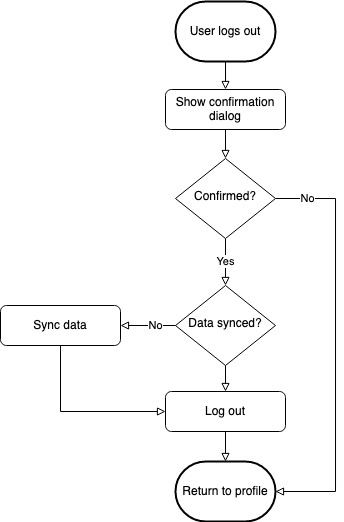

The diagram above was exported from draw.io. Its source (the exported page's mxGraphModel, read from the mxfile embedded in the PNG):
<mxGraphModel dx="1003" dy="632" grid="1" gridSize="10" guides="1" tooltips="1" connect="1" arrows="1" fold="1" page="1" pageScale="1" pageWidth="827" pageHeight="1169" math="0" shadow="0">
  <root>
    <mxCell id="WIyWlLk6GJQsqaUBKTNV-0" />
    <mxCell id="WIyWlLk6GJQsqaUBKTNV-1" parent="WIyWlLk6GJQsqaUBKTNV-0" />
    <mxCell id="l5VuCs1RYUwG3mrucG1Y-3" style="edgeStyle=orthogonalEdgeStyle;rounded=0;orthogonalLoop=1;jettySize=auto;html=1;exitX=0.5;exitY=1;exitDx=0;exitDy=0;entryX=0.5;entryY=0;entryDx=0;entryDy=0;endArrow=block;endFill=0;" edge="1" parent="WIyWlLk6GJQsqaUBKTNV-1" source="WIyWlLk6GJQsqaUBKTNV-3" target="WIyWlLk6GJQsqaUBKTNV-6">
      <mxGeometry relative="1" as="geometry" />
    </mxCell>
    <mxCell id="WIyWlLk6GJQsqaUBKTNV-3" value="Show confirmation dialog" style="rounded=1;whiteSpace=wrap;html=1;fontSize=12;glass=0;strokeWidth=1;shadow=0;" parent="WIyWlLk6GJQsqaUBKTNV-1" vertex="1">
      <mxGeometry x="260" y="108" width="120" height="40" as="geometry" />
    </mxCell>
    <mxCell id="l5VuCs1RYUwG3mrucG1Y-6" value="Yes" style="edgeStyle=orthogonalEdgeStyle;rounded=0;orthogonalLoop=1;jettySize=auto;html=1;exitX=0.5;exitY=1;exitDx=0;exitDy=0;entryX=0.5;entryY=0;entryDx=0;entryDy=0;endArrow=block;endFill=0;" edge="1" parent="WIyWlLk6GJQsqaUBKTNV-1" source="WIyWlLk6GJQsqaUBKTNV-6" target="l5VuCs1RYUwG3mrucG1Y-8">
      <mxGeometry x="-0.0213" relative="1" as="geometry">
        <mxPoint x="320" y="304" as="targetPoint" />
        <mxPoint as="offset" />
      </mxGeometry>
    </mxCell>
    <mxCell id="l5VuCs1RYUwG3mrucG1Y-19" value="No" style="edgeStyle=orthogonalEdgeStyle;rounded=0;orthogonalLoop=1;jettySize=auto;html=1;exitX=1;exitY=0.5;exitDx=0;exitDy=0;entryX=1;entryY=0.5;entryDx=0;entryDy=0;endArrow=block;endFill=0;entryPerimeter=0;" edge="1" parent="WIyWlLk6GJQsqaUBKTNV-1" source="WIyWlLk6GJQsqaUBKTNV-6" target="l5VuCs1RYUwG3mrucG1Y-20">
      <mxGeometry x="-0.8458" relative="1" as="geometry">
        <mxPoint x="380" y="496" as="targetPoint" />
        <Array as="points">
          <mxPoint x="430" y="217" />
          <mxPoint x="430" y="510" />
        </Array>
        <mxPoint as="offset" />
      </mxGeometry>
    </mxCell>
    <mxCell id="WIyWlLk6GJQsqaUBKTNV-6" value="Confirmed?" style="rhombus;whiteSpace=wrap;html=1;shadow=0;fontFamily=Helvetica;fontSize=12;align=center;strokeWidth=1;spacing=6;spacingTop=-4;" parent="WIyWlLk6GJQsqaUBKTNV-1" vertex="1">
      <mxGeometry x="270" y="177" width="100" height="80" as="geometry" />
    </mxCell>
    <mxCell id="l5VuCs1RYUwG3mrucG1Y-2" style="edgeStyle=orthogonalEdgeStyle;rounded=0;orthogonalLoop=1;jettySize=auto;html=1;exitX=0.5;exitY=1;exitDx=0;exitDy=0;exitPerimeter=0;endArrow=block;endFill=0;" edge="1" parent="WIyWlLk6GJQsqaUBKTNV-1" source="l5VuCs1RYUwG3mrucG1Y-1" target="WIyWlLk6GJQsqaUBKTNV-3">
      <mxGeometry relative="1" as="geometry" />
    </mxCell>
    <mxCell id="l5VuCs1RYUwG3mrucG1Y-1" value="User logs out" style="strokeWidth=2;html=1;shape=mxgraph.flowchart.terminator;whiteSpace=wrap;rounded=1;glass=0;" vertex="1" parent="WIyWlLk6GJQsqaUBKTNV-1">
      <mxGeometry x="270" y="20" width="100" height="60" as="geometry" />
    </mxCell>
    <mxCell id="l5VuCs1RYUwG3mrucG1Y-15" style="edgeStyle=orthogonalEdgeStyle;rounded=0;orthogonalLoop=1;jettySize=auto;html=1;exitX=0.5;exitY=1;exitDx=0;exitDy=0;entryX=0;entryY=0.5;entryDx=0;entryDy=0;endArrow=block;endFill=0;" edge="1" parent="WIyWlLk6GJQsqaUBKTNV-1" source="l5VuCs1RYUwG3mrucG1Y-7" target="l5VuCs1RYUwG3mrucG1Y-13">
      <mxGeometry relative="1" as="geometry" />
    </mxCell>
    <mxCell id="l5VuCs1RYUwG3mrucG1Y-7" value="Sync data" style="rounded=1;whiteSpace=wrap;html=1;fontSize=12;glass=0;strokeWidth=1;shadow=0;" vertex="1" parent="WIyWlLk6GJQsqaUBKTNV-1">
      <mxGeometry x="95" y="324" width="120" height="40" as="geometry" />
    </mxCell>
    <mxCell id="l5VuCs1RYUwG3mrucG1Y-12" value="No" style="edgeStyle=orthogonalEdgeStyle;rounded=0;orthogonalLoop=1;jettySize=auto;html=1;exitX=0;exitY=0.5;exitDx=0;exitDy=0;entryX=1;entryY=0.5;entryDx=0;entryDy=0;endArrow=block;endFill=0;" edge="1" parent="WIyWlLk6GJQsqaUBKTNV-1" source="l5VuCs1RYUwG3mrucG1Y-8" target="l5VuCs1RYUwG3mrucG1Y-7">
      <mxGeometry x="-0.2727" relative="1" as="geometry">
        <mxPoint as="offset" />
      </mxGeometry>
    </mxCell>
    <mxCell id="l5VuCs1RYUwG3mrucG1Y-14" style="edgeStyle=orthogonalEdgeStyle;rounded=0;orthogonalLoop=1;jettySize=auto;html=1;exitX=0.5;exitY=1;exitDx=0;exitDy=0;entryX=0.5;entryY=0;entryDx=0;entryDy=0;endArrow=block;endFill=0;" edge="1" parent="WIyWlLk6GJQsqaUBKTNV-1" source="l5VuCs1RYUwG3mrucG1Y-8" target="l5VuCs1RYUwG3mrucG1Y-13">
      <mxGeometry relative="1" as="geometry" />
    </mxCell>
    <mxCell id="l5VuCs1RYUwG3mrucG1Y-8" value="Data synced?" style="rhombus;whiteSpace=wrap;html=1;shadow=0;fontFamily=Helvetica;fontSize=12;align=center;strokeWidth=1;spacing=6;spacingTop=-4;" vertex="1" parent="WIyWlLk6GJQsqaUBKTNV-1">
      <mxGeometry x="270" y="304" width="100" height="80" as="geometry" />
    </mxCell>
    <mxCell id="l5VuCs1RYUwG3mrucG1Y-18" style="edgeStyle=orthogonalEdgeStyle;rounded=0;orthogonalLoop=1;jettySize=auto;html=1;exitX=0.5;exitY=1;exitDx=0;exitDy=0;entryX=0.5;entryY=0;entryDx=0;entryDy=0;endArrow=block;endFill=0;entryPerimeter=0;" edge="1" parent="WIyWlLk6GJQsqaUBKTNV-1" source="l5VuCs1RYUwG3mrucG1Y-13" target="l5VuCs1RYUwG3mrucG1Y-20">
      <mxGeometry relative="1" as="geometry">
        <mxPoint x="320" y="476" as="targetPoint" />
      </mxGeometry>
    </mxCell>
    <mxCell id="l5VuCs1RYUwG3mrucG1Y-13" value="Log out" style="rounded=1;whiteSpace=wrap;html=1;fontSize=12;glass=0;strokeWidth=1;shadow=0;" vertex="1" parent="WIyWlLk6GJQsqaUBKTNV-1">
      <mxGeometry x="260" y="410" width="120" height="40" as="geometry" />
    </mxCell>
    <mxCell id="l5VuCs1RYUwG3mrucG1Y-20" value="Return to profile" style="strokeWidth=2;html=1;shape=mxgraph.flowchart.terminator;whiteSpace=wrap;rounded=1;glass=0;" vertex="1" parent="WIyWlLk6GJQsqaUBKTNV-1">
      <mxGeometry x="270" y="480" width="100" height="60" as="geometry" />
    </mxCell>
  </root>
</mxGraphModel>